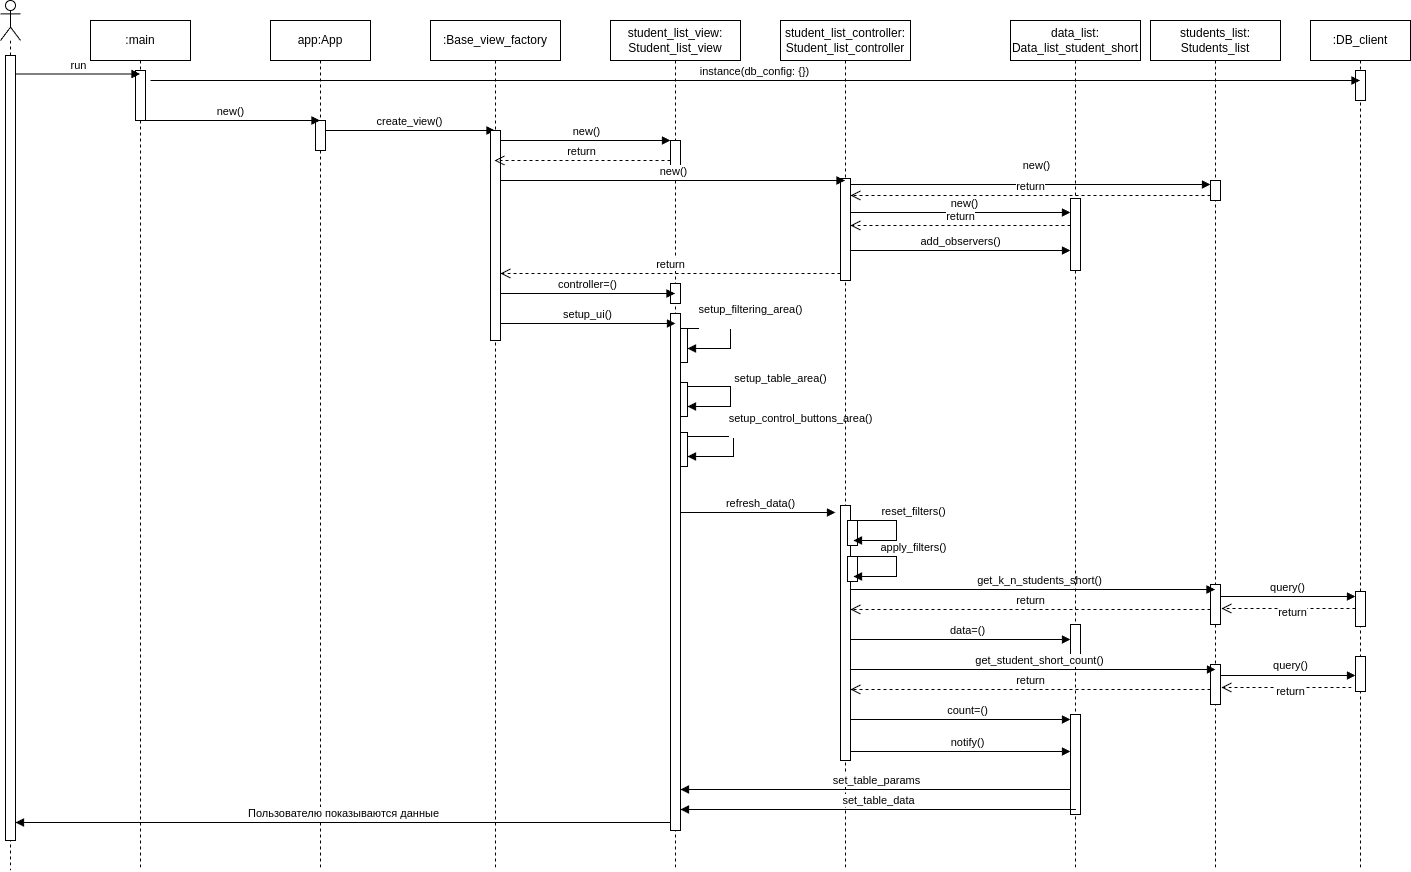

The diagram above was exported from draw.io. Its source (the exported page's mxGraphModel, read from the mxfile embedded in the PNG):
<mxGraphModel dx="2049" dy="1126" grid="1" gridSize="10" guides="1" tooltips="1" connect="1" arrows="1" fold="1" page="1" pageScale="1" pageWidth="850" pageHeight="1100" math="0" shadow="0">
  <root>
    <mxCell id="0" />
    <mxCell id="1" parent="0" />
    <mxCell id="2" value=":main" style="shape=umlLifeline;perimeter=lifelinePerimeter;whiteSpace=wrap;html=1;container=1;dropTarget=0;collapsible=0;recursiveResize=0;outlineConnect=0;portConstraint=eastwest;newEdgeStyle={&quot;curved&quot;:0,&quot;rounded&quot;:0};" vertex="1" parent="1">
      <mxGeometry x="110" y="500" width="100" height="850" as="geometry" />
    </mxCell>
    <mxCell id="3" value="" style="html=1;points=[[0,0,0,0,5],[0,1,0,0,-5],[1,0,0,0,5],[1,1,0,0,-5]];perimeter=orthogonalPerimeter;outlineConnect=0;targetShapes=umlLifeline;portConstraint=eastwest;newEdgeStyle={&quot;curved&quot;:0,&quot;rounded&quot;:0};" vertex="1" parent="2">
      <mxGeometry x="45" y="50" width="10" height="50" as="geometry" />
    </mxCell>
    <mxCell id="4" value=":DB_client" style="shape=umlLifeline;perimeter=lifelinePerimeter;whiteSpace=wrap;html=1;container=1;dropTarget=0;collapsible=0;recursiveResize=0;outlineConnect=0;portConstraint=eastwest;newEdgeStyle={&quot;curved&quot;:0,&quot;rounded&quot;:0};" vertex="1" parent="1">
      <mxGeometry x="1330" y="500" width="100" height="850" as="geometry" />
    </mxCell>
    <mxCell id="5" value="" style="html=1;points=[[0,0,0,0,5],[0,1,0,0,-5],[1,0,0,0,5],[1,1,0,0,-5]];perimeter=orthogonalPerimeter;outlineConnect=0;targetShapes=umlLifeline;portConstraint=eastwest;newEdgeStyle={&quot;curved&quot;:0,&quot;rounded&quot;:0};" vertex="1" parent="4">
      <mxGeometry x="45" y="50" width="10" height="30" as="geometry" />
    </mxCell>
    <mxCell id="6" value="" style="html=1;points=[[0,0,0,0,5],[0,1,0,0,-5],[1,0,0,0,5],[1,1,0,0,-5]];perimeter=orthogonalPerimeter;outlineConnect=0;targetShapes=umlLifeline;portConstraint=eastwest;newEdgeStyle={&quot;curved&quot;:0,&quot;rounded&quot;:0};" vertex="1" parent="4">
      <mxGeometry x="45" y="571" width="10" height="35" as="geometry" />
    </mxCell>
    <mxCell id="7" value="instance(db_config: {})" style="html=1;verticalAlign=bottom;endArrow=block;curved=0;rounded=0;" edge="1" target="4" parent="1">
      <mxGeometry width="80" relative="1" as="geometry">
        <mxPoint x="170" y="560" as="sourcePoint" />
        <mxPoint x="250" y="560" as="targetPoint" />
      </mxGeometry>
    </mxCell>
    <mxCell id="8" value="app:App" style="shape=umlLifeline;perimeter=lifelinePerimeter;whiteSpace=wrap;html=1;container=1;dropTarget=0;collapsible=0;recursiveResize=0;outlineConnect=0;portConstraint=eastwest;newEdgeStyle={&quot;curved&quot;:0,&quot;rounded&quot;:0};" vertex="1" parent="1">
      <mxGeometry x="290" y="500" width="100" height="850" as="geometry" />
    </mxCell>
    <mxCell id="9" value="" style="html=1;points=[[0,0,0,0,5],[0,1,0,0,-5],[1,0,0,0,5],[1,1,0,0,-5]];perimeter=orthogonalPerimeter;outlineConnect=0;targetShapes=umlLifeline;portConstraint=eastwest;newEdgeStyle={&quot;curved&quot;:0,&quot;rounded&quot;:0};" vertex="1" parent="8">
      <mxGeometry x="45" y="100" width="10" height="30" as="geometry" />
    </mxCell>
    <mxCell id="10" value="new()" style="html=1;verticalAlign=bottom;endArrow=block;curved=0;rounded=0;" edge="1" parent="1">
      <mxGeometry x="0.0028" width="80" relative="1" as="geometry">
        <mxPoint x="160" y="600" as="sourcePoint" />
        <mxPoint x="339.5" y="600" as="targetPoint" />
        <mxPoint as="offset" />
      </mxGeometry>
    </mxCell>
    <mxCell id="11" value="student_list_view:&lt;br&gt;Student_list_view" style="shape=umlLifeline;perimeter=lifelinePerimeter;whiteSpace=wrap;html=1;container=1;dropTarget=0;collapsible=0;recursiveResize=0;outlineConnect=0;portConstraint=eastwest;newEdgeStyle={&quot;curved&quot;:0,&quot;rounded&quot;:0};" vertex="1" parent="1">
      <mxGeometry x="630" y="500" width="130" height="850" as="geometry" />
    </mxCell>
    <mxCell id="12" value="" style="html=1;points=[[0,0,0,0,5],[0,1,0,0,-5],[1,0,0,0,5],[1,1,0,0,-5]];perimeter=orthogonalPerimeter;outlineConnect=0;targetShapes=umlLifeline;portConstraint=eastwest;newEdgeStyle={&quot;curved&quot;:0,&quot;rounded&quot;:0};" vertex="1" parent="11">
      <mxGeometry x="60" y="120" width="10" height="30" as="geometry" />
    </mxCell>
    <mxCell id="13" value="" style="html=1;points=[[0,0,0,0,5],[0,1,0,0,-5],[1,0,0,0,5],[1,1,0,0,-5]];perimeter=orthogonalPerimeter;outlineConnect=0;targetShapes=umlLifeline;portConstraint=eastwest;newEdgeStyle={&quot;curved&quot;:0,&quot;rounded&quot;:0};" vertex="1" parent="11">
      <mxGeometry x="67" y="308" width="10" height="34" as="geometry" />
    </mxCell>
    <mxCell id="14" value="" style="html=1;points=[[0,0,0,0,5],[0,1,0,0,-5],[1,0,0,0,5],[1,1,0,0,-5]];perimeter=orthogonalPerimeter;outlineConnect=0;targetShapes=umlLifeline;portConstraint=eastwest;newEdgeStyle={&quot;curved&quot;:0,&quot;rounded&quot;:0};" vertex="1" parent="11">
      <mxGeometry x="67" y="362" width="10" height="34" as="geometry" />
    </mxCell>
    <mxCell id="15" value="setup_table_area()&lt;div&gt;&lt;br&gt;&lt;/div&gt;" style="html=1;verticalAlign=bottom;endArrow=block;curved=0;rounded=0;" edge="1" parent="11" target="14">
      <mxGeometry x="0.0755" y="50" width="80" relative="1" as="geometry">
        <mxPoint x="77" y="366" as="sourcePoint" />
        <mxPoint x="157" y="366" as="targetPoint" />
        <Array as="points">
          <mxPoint x="120" y="366" />
          <mxPoint x="120" y="386" />
        </Array>
        <mxPoint as="offset" />
      </mxGeometry>
    </mxCell>
    <mxCell id="16" value="" style="html=1;points=[[0,0,0,0,5],[0,1,0,0,-5],[1,0,0,0,5],[1,1,0,0,-5]];perimeter=orthogonalPerimeter;outlineConnect=0;targetShapes=umlLifeline;portConstraint=eastwest;newEdgeStyle={&quot;curved&quot;:0,&quot;rounded&quot;:0};" vertex="1" parent="11">
      <mxGeometry x="67" y="412" width="10" height="34" as="geometry" />
    </mxCell>
    <mxCell id="17" value="setup_control_buttons_area()&lt;div&gt;&lt;br&gt;&lt;/div&gt;" style="html=1;verticalAlign=bottom;endArrow=block;curved=0;rounded=0;" edge="1" parent="11" source="16" target="16">
      <mxGeometry x="-0.1071" y="67" width="80" relative="1" as="geometry">
        <mxPoint x="80" y="416" as="sourcePoint" />
        <mxPoint x="160" y="416" as="targetPoint" />
        <Array as="points">
          <mxPoint x="123" y="416" />
          <mxPoint x="123" y="436" />
        </Array>
        <mxPoint as="offset" />
      </mxGeometry>
    </mxCell>
    <mxCell id="18" value="" style="html=1;points=[[0,0,0,0,5],[0,1,0,0,-5],[1,0,0,0,5],[1,1,0,0,-5]];perimeter=orthogonalPerimeter;outlineConnect=0;targetShapes=umlLifeline;portConstraint=eastwest;newEdgeStyle={&quot;curved&quot;:0,&quot;rounded&quot;:0};" vertex="1" parent="11">
      <mxGeometry x="60" y="263" width="10" height="20" as="geometry" />
    </mxCell>
    <mxCell id="19" value="" style="html=1;points=[[0,0,0,0,5],[0,1,0,0,-5],[1,0,0,0,5],[1,1,0,0,-5]];perimeter=orthogonalPerimeter;outlineConnect=0;targetShapes=umlLifeline;portConstraint=eastwest;newEdgeStyle={&quot;curved&quot;:0,&quot;rounded&quot;:0};" vertex="1" parent="11">
      <mxGeometry x="60" y="293" width="10" height="517" as="geometry" />
    </mxCell>
    <mxCell id="20" value="student_list_controller:&lt;br&gt;Student_list_controller" style="shape=umlLifeline;perimeter=lifelinePerimeter;whiteSpace=wrap;html=1;container=1;dropTarget=0;collapsible=0;recursiveResize=0;outlineConnect=0;portConstraint=eastwest;newEdgeStyle={&quot;curved&quot;:0,&quot;rounded&quot;:0};" vertex="1" parent="1">
      <mxGeometry x="800" y="500" width="130" height="850" as="geometry" />
    </mxCell>
    <mxCell id="21" value="" style="html=1;points=[[0,0,0,0,5],[0,1,0,0,-5],[1,0,0,0,5],[1,1,0,0,-5]];perimeter=orthogonalPerimeter;outlineConnect=0;targetShapes=umlLifeline;portConstraint=eastwest;newEdgeStyle={&quot;curved&quot;:0,&quot;rounded&quot;:0};" vertex="1" parent="20">
      <mxGeometry x="60" y="485" width="10" height="255" as="geometry" />
    </mxCell>
    <mxCell id="22" value="" style="html=1;points=[[0,0,0,0,5],[0,1,0,0,-5],[1,0,0,0,5],[1,1,0,0,-5]];perimeter=orthogonalPerimeter;outlineConnect=0;targetShapes=umlLifeline;portConstraint=eastwest;newEdgeStyle={&quot;curved&quot;:0,&quot;rounded&quot;:0};" vertex="1" parent="20">
      <mxGeometry x="60" y="158" width="10" height="102" as="geometry" />
    </mxCell>
    <mxCell id="23" value="" style="html=1;points=[[0,0,0,0,5],[0,1,0,0,-5],[1,0,0,0,5],[1,1,0,0,-5]];perimeter=orthogonalPerimeter;outlineConnect=0;targetShapes=umlLifeline;portConstraint=eastwest;newEdgeStyle={&quot;curved&quot;:0,&quot;rounded&quot;:0};" vertex="1" parent="20">
      <mxGeometry x="67" y="500" width="10" height="25" as="geometry" />
    </mxCell>
    <mxCell id="24" value="create_view()" style="html=1;verticalAlign=bottom;endArrow=block;curved=0;rounded=0;" edge="1" target="58" parent="1">
      <mxGeometry x="0.0028" width="80" relative="1" as="geometry">
        <mxPoint x="345" y="610" as="sourcePoint" />
        <mxPoint x="475" y="610" as="targetPoint" />
        <mxPoint as="offset" />
      </mxGeometry>
    </mxCell>
    <mxCell id="25" value="refresh_data()" style="html=1;verticalAlign=bottom;endArrow=block;curved=0;rounded=0;" edge="1" parent="1">
      <mxGeometry x="0.0323" width="80" relative="1" as="geometry">
        <mxPoint x="700" y="992" as="sourcePoint" />
        <mxPoint x="855" y="992" as="targetPoint" />
        <mxPoint as="offset" />
      </mxGeometry>
    </mxCell>
    <mxCell id="26" value="students_list:&lt;br&gt;Students_list" style="shape=umlLifeline;perimeter=lifelinePerimeter;whiteSpace=wrap;html=1;container=1;dropTarget=0;collapsible=0;recursiveResize=0;outlineConnect=0;portConstraint=eastwest;newEdgeStyle={&quot;curved&quot;:0,&quot;rounded&quot;:0};" vertex="1" parent="1">
      <mxGeometry x="1170" y="500" width="130" height="850" as="geometry" />
    </mxCell>
    <mxCell id="27" value="" style="html=1;points=[[0,0,0,0,5],[0,1,0,0,-5],[1,0,0,0,5],[1,1,0,0,-5]];perimeter=orthogonalPerimeter;outlineConnect=0;targetShapes=umlLifeline;portConstraint=eastwest;newEdgeStyle={&quot;curved&quot;:0,&quot;rounded&quot;:0};" vertex="1" parent="26">
      <mxGeometry x="60" y="564" width="10" height="40" as="geometry" />
    </mxCell>
    <mxCell id="28" value="" style="html=1;points=[[0,0,0,0,5],[0,1,0,0,-5],[1,0,0,0,5],[1,1,0,0,-5]];perimeter=orthogonalPerimeter;outlineConnect=0;targetShapes=umlLifeline;portConstraint=eastwest;newEdgeStyle={&quot;curved&quot;:0,&quot;rounded&quot;:0};" vertex="1" parent="26">
      <mxGeometry x="60" y="160" width="10" height="20" as="geometry" />
    </mxCell>
    <mxCell id="29" value="" style="html=1;points=[[0,0,0,0,5],[0,1,0,0,-5],[1,0,0,0,5],[1,1,0,0,-5]];perimeter=orthogonalPerimeter;outlineConnect=0;targetShapes=umlLifeline;portConstraint=eastwest;newEdgeStyle={&quot;curved&quot;:0,&quot;rounded&quot;:0};" vertex="1" parent="26">
      <mxGeometry x="60" y="644" width="10" height="40" as="geometry" />
    </mxCell>
    <mxCell id="30" value="new()" style="html=1;verticalAlign=bottom;endArrow=block;curved=0;rounded=0;" edge="1" parent="1">
      <mxGeometry x="0.0356" y="10" width="80" relative="1" as="geometry">
        <mxPoint x="870" y="664" as="sourcePoint" />
        <mxPoint x="1230" y="664" as="targetPoint" />
        <mxPoint as="offset" />
      </mxGeometry>
    </mxCell>
    <mxCell id="31" value="get_k_n_students_short()" style="html=1;verticalAlign=bottom;endArrow=block;curved=0;rounded=0;" edge="1" parent="1">
      <mxGeometry x="0.0323" width="80" relative="1" as="geometry">
        <mxPoint x="870" y="1069" as="sourcePoint" />
        <mxPoint x="1234.5" y="1068.9999999999998" as="targetPoint" />
        <mxPoint as="offset" />
      </mxGeometry>
    </mxCell>
    <mxCell id="32" value="data_list:&lt;br&gt;Data_list_student_short" style="shape=umlLifeline;perimeter=lifelinePerimeter;whiteSpace=wrap;html=1;container=1;dropTarget=0;collapsible=0;recursiveResize=0;outlineConnect=0;portConstraint=eastwest;newEdgeStyle={&quot;curved&quot;:0,&quot;rounded&quot;:0};" vertex="1" parent="1">
      <mxGeometry x="1030" y="500" width="130" height="850" as="geometry" />
    </mxCell>
    <mxCell id="33" value="" style="html=1;points=[[0,0,0,0,5],[0,1,0,0,-5],[1,0,0,0,5],[1,1,0,0,-5]];perimeter=orthogonalPerimeter;outlineConnect=0;targetShapes=umlLifeline;portConstraint=eastwest;newEdgeStyle={&quot;curved&quot;:0,&quot;rounded&quot;:0};" vertex="1" parent="32">
      <mxGeometry x="60" y="604" width="10" height="30" as="geometry" />
    </mxCell>
    <mxCell id="34" value="" style="html=1;points=[[0,0,0,0,5],[0,1,0,0,-5],[1,0,0,0,5],[1,1,0,0,-5]];perimeter=orthogonalPerimeter;outlineConnect=0;targetShapes=umlLifeline;portConstraint=eastwest;newEdgeStyle={&quot;curved&quot;:0,&quot;rounded&quot;:0};" vertex="1" parent="32">
      <mxGeometry x="60" y="178" width="10" height="72" as="geometry" />
    </mxCell>
    <mxCell id="35" value="" style="html=1;points=[[0,0,0,0,5],[0,1,0,0,-5],[1,0,0,0,5],[1,1,0,0,-5]];perimeter=orthogonalPerimeter;outlineConnect=0;targetShapes=umlLifeline;portConstraint=eastwest;newEdgeStyle={&quot;curved&quot;:0,&quot;rounded&quot;:0};" vertex="1" parent="32">
      <mxGeometry x="60" y="694" width="10" height="100" as="geometry" />
    </mxCell>
    <mxCell id="36" value="return" style="html=1;verticalAlign=bottom;endArrow=open;dashed=1;endSize=8;curved=0;rounded=0;" edge="1" parent="1">
      <mxGeometry relative="1" as="geometry">
        <mxPoint x="1230" y="1089" as="sourcePoint" />
        <mxPoint x="870" y="1089" as="targetPoint" />
      </mxGeometry>
    </mxCell>
    <mxCell id="37" value="data=()" style="html=1;verticalAlign=bottom;endArrow=block;curved=0;rounded=0;" edge="1" target="33" parent="1">
      <mxGeometry x="0.0667" width="80" relative="1" as="geometry">
        <mxPoint x="870" y="1119" as="sourcePoint" />
        <mxPoint x="1235" y="1119" as="targetPoint" />
        <mxPoint as="offset" />
      </mxGeometry>
    </mxCell>
    <mxCell id="38" value="get_student_short_count()" style="html=1;verticalAlign=bottom;endArrow=block;curved=0;rounded=0;" edge="1" parent="1">
      <mxGeometry x="0.0323" width="80" relative="1" as="geometry">
        <mxPoint x="870" y="1149" as="sourcePoint" />
        <mxPoint x="1235" y="1149" as="targetPoint" />
        <mxPoint as="offset" />
      </mxGeometry>
    </mxCell>
    <mxCell id="39" value="return" style="html=1;verticalAlign=bottom;endArrow=open;dashed=1;endSize=8;curved=0;rounded=0;" edge="1" parent="1">
      <mxGeometry relative="1" as="geometry">
        <mxPoint x="1230" y="1169" as="sourcePoint" />
        <mxPoint x="870" y="1169" as="targetPoint" />
        <Array as="points">
          <mxPoint x="1070" y="1169" />
        </Array>
      </mxGeometry>
    </mxCell>
    <mxCell id="40" value="count=()" style="html=1;verticalAlign=bottom;endArrow=block;curved=0;rounded=0;" edge="1" parent="1">
      <mxGeometry x="0.0667" width="80" relative="1" as="geometry">
        <mxPoint x="870" y="1199" as="sourcePoint" />
        <mxPoint x="1090" y="1199" as="targetPoint" />
        <mxPoint as="offset" />
      </mxGeometry>
    </mxCell>
    <mxCell id="41" value="notify()" style="html=1;verticalAlign=bottom;endArrow=block;curved=0;rounded=0;" edge="1" parent="1">
      <mxGeometry x="0.0667" width="80" relative="1" as="geometry">
        <mxPoint x="870" y="1231" as="sourcePoint" />
        <mxPoint x="1090" y="1231" as="targetPoint" />
        <mxPoint as="offset" />
      </mxGeometry>
    </mxCell>
    <mxCell id="42" value="set_table_params" style="html=1;verticalAlign=bottom;endArrow=block;curved=0;rounded=0;" edge="1" parent="1">
      <mxGeometry width="80" relative="1" as="geometry">
        <mxPoint x="1090" y="1269" as="sourcePoint" />
        <mxPoint x="700" y="1269" as="targetPoint" />
      </mxGeometry>
    </mxCell>
    <mxCell id="43" value="set_table_data" style="html=1;verticalAlign=bottom;endArrow=block;curved=0;rounded=0;" edge="1" parent="1">
      <mxGeometry width="80" relative="1" as="geometry">
        <mxPoint x="1095.37" y="1289" as="sourcePoint" />
        <mxPoint x="700.0004347826087" y="1289" as="targetPoint" />
      </mxGeometry>
    </mxCell>
    <mxCell id="44" value="query()" style="html=1;verticalAlign=bottom;endArrow=block;curved=0;rounded=0;entryX=0;entryY=0;entryDx=0;entryDy=5;entryPerimeter=0;" edge="1" target="6" parent="1">
      <mxGeometry width="80" relative="1" as="geometry">
        <mxPoint x="1240" y="1076" as="sourcePoint" />
        <mxPoint x="1370" y="1076" as="targetPoint" />
      </mxGeometry>
    </mxCell>
    <mxCell id="45" value="return" style="html=1;verticalAlign=bottom;endArrow=open;dashed=1;endSize=8;curved=0;rounded=0;" edge="1" source="6" parent="1">
      <mxGeometry x="-0.0615" y="13" relative="1" as="geometry">
        <mxPoint x="1371" y="1088" as="sourcePoint" />
        <mxPoint x="1241" y="1088" as="targetPoint" />
        <mxPoint as="offset" />
      </mxGeometry>
    </mxCell>
    <mxCell id="46" value="query()" style="html=1;verticalAlign=bottom;endArrow=block;curved=0;rounded=0;" edge="1" source="56" parent="1">
      <mxGeometry x="1" y="70" width="80" relative="1" as="geometry">
        <mxPoint x="1240" y="1155" as="sourcePoint" />
        <mxPoint x="1380" y="1155" as="targetPoint" />
        <mxPoint y="-1" as="offset" />
      </mxGeometry>
    </mxCell>
    <mxCell id="47" value="return" style="html=1;verticalAlign=bottom;endArrow=open;dashed=1;endSize=8;curved=0;rounded=0;" edge="1" parent="1">
      <mxGeometry x="-0.0615" y="13" relative="1" as="geometry">
        <mxPoint x="1371" y="1167" as="sourcePoint" />
        <mxPoint x="1241" y="1167" as="targetPoint" />
        <mxPoint as="offset" />
      </mxGeometry>
    </mxCell>
    <mxCell id="48" value="" style="shape=umlLifeline;perimeter=lifelinePerimeter;whiteSpace=wrap;html=1;container=1;dropTarget=0;collapsible=0;recursiveResize=0;outlineConnect=0;portConstraint=eastwest;newEdgeStyle={&quot;curved&quot;:0,&quot;rounded&quot;:0};participant=umlActor;" vertex="1" parent="1">
      <mxGeometry x="20" y="480" width="20" height="870" as="geometry" />
    </mxCell>
    <mxCell id="49" value="" style="html=1;points=[[0,0,0,0,5],[0,1,0,0,-5],[1,0,0,0,5],[1,1,0,0,-5]];perimeter=orthogonalPerimeter;outlineConnect=0;targetShapes=umlLifeline;portConstraint=eastwest;newEdgeStyle={&quot;curved&quot;:0,&quot;rounded&quot;:0};" vertex="1" parent="48">
      <mxGeometry x="5" y="55" width="10" height="785" as="geometry" />
    </mxCell>
    <mxCell id="50" value="run" style="html=1;verticalAlign=bottom;endArrow=block;curved=0;rounded=0;" edge="1" parent="1">
      <mxGeometry width="80" relative="1" as="geometry">
        <mxPoint x="35" y="553.5" as="sourcePoint" />
        <mxPoint x="159.50000000000023" y="553.5" as="targetPoint" />
      </mxGeometry>
    </mxCell>
    <mxCell id="51" value="setup_filtering_area()&lt;div&gt;&lt;br&gt;&lt;/div&gt;" style="html=1;verticalAlign=bottom;endArrow=block;curved=0;rounded=0;" edge="1" parent="1">
      <mxGeometry x="-0.1509" y="20" width="80" relative="1" as="geometry">
        <mxPoint x="707" y="808" as="sourcePoint" />
        <mxPoint x="707" y="828" as="targetPoint" />
        <Array as="points">
          <mxPoint x="750" y="808" />
          <mxPoint x="750" y="828" />
        </Array>
        <mxPoint as="offset" />
      </mxGeometry>
    </mxCell>
    <mxCell id="52" value="return" style="html=1;verticalAlign=bottom;endArrow=open;dashed=1;endSize=8;curved=0;rounded=0;" edge="1" parent="1">
      <mxGeometry relative="1" as="geometry">
        <mxPoint x="1230" y="675" as="sourcePoint" />
        <mxPoint x="870" y="675" as="targetPoint" />
      </mxGeometry>
    </mxCell>
    <mxCell id="53" value="new()" style="html=1;verticalAlign=bottom;endArrow=block;curved=0;rounded=0;" edge="1" parent="1">
      <mxGeometry x="0.0435" width="80" relative="1" as="geometry">
        <mxPoint x="870" y="692" as="sourcePoint" />
        <mxPoint x="1090" y="692" as="targetPoint" />
        <mxPoint as="offset" />
      </mxGeometry>
    </mxCell>
    <mxCell id="54" value="return" style="html=1;verticalAlign=bottom;endArrow=open;dashed=1;endSize=8;curved=0;rounded=0;" edge="1" parent="1">
      <mxGeometry relative="1" as="geometry">
        <mxPoint x="1090" y="705" as="sourcePoint" />
        <mxPoint x="870" y="705" as="targetPoint" />
      </mxGeometry>
    </mxCell>
    <mxCell id="55" value="" style="html=1;verticalAlign=bottom;endArrow=block;curved=0;rounded=0;" edge="1" target="56" parent="1">
      <mxGeometry width="80" relative="1" as="geometry">
        <mxPoint x="1240" y="1155" as="sourcePoint" />
        <mxPoint x="1380" y="1155" as="targetPoint" />
      </mxGeometry>
    </mxCell>
    <mxCell id="56" value="" style="html=1;points=[[0,0,0,0,5],[0,1,0,0,-5],[1,0,0,0,5],[1,1,0,0,-5]];perimeter=orthogonalPerimeter;outlineConnect=0;targetShapes=umlLifeline;portConstraint=eastwest;newEdgeStyle={&quot;curved&quot;:0,&quot;rounded&quot;:0};" vertex="1" parent="1">
      <mxGeometry x="1375" y="1136" width="10" height="35" as="geometry" />
    </mxCell>
    <mxCell id="57" value="Пользователю показываются данные" style="html=1;verticalAlign=bottom;endArrow=block;curved=0;rounded=0;" edge="1" parent="1">
      <mxGeometry width="80" relative="1" as="geometry">
        <mxPoint x="690.0699999999999" y="1302" as="sourcePoint" />
        <mxPoint x="35" y="1302" as="targetPoint" />
      </mxGeometry>
    </mxCell>
    <mxCell id="58" value=":Base_view_factory" style="shape=umlLifeline;perimeter=lifelinePerimeter;whiteSpace=wrap;html=1;container=1;dropTarget=0;collapsible=0;recursiveResize=0;outlineConnect=0;portConstraint=eastwest;newEdgeStyle={&quot;curved&quot;:0,&quot;rounded&quot;:0};" vertex="1" parent="1">
      <mxGeometry x="450" y="500" width="130" height="850" as="geometry" />
    </mxCell>
    <mxCell id="59" value="" style="html=1;points=[[0,0,0,0,5],[0,1,0,0,-5],[1,0,0,0,5],[1,1,0,0,-5]];perimeter=orthogonalPerimeter;outlineConnect=0;targetShapes=umlLifeline;portConstraint=eastwest;newEdgeStyle={&quot;curved&quot;:0,&quot;rounded&quot;:0};" vertex="1" parent="58">
      <mxGeometry x="60" y="110" width="10" height="210" as="geometry" />
    </mxCell>
    <mxCell id="60" value="new()" style="html=1;verticalAlign=bottom;endArrow=block;curved=0;rounded=0;" edge="1" parent="1">
      <mxGeometry x="0.0028" width="80" relative="1" as="geometry">
        <mxPoint x="520" y="620" as="sourcePoint" />
        <mxPoint x="690" y="620" as="targetPoint" />
        <mxPoint as="offset" />
      </mxGeometry>
    </mxCell>
    <mxCell id="61" value="return" style="html=1;verticalAlign=bottom;endArrow=open;dashed=1;endSize=8;curved=0;rounded=0;" edge="1" target="58" parent="1">
      <mxGeometry relative="1" as="geometry">
        <mxPoint x="690" y="640" as="sourcePoint" />
        <mxPoint x="610" y="640" as="targetPoint" />
      </mxGeometry>
    </mxCell>
    <mxCell id="62" value="new()" style="html=1;verticalAlign=bottom;endArrow=block;curved=0;rounded=0;" edge="1" target="20" parent="1">
      <mxGeometry x="0.0028" width="80" relative="1" as="geometry">
        <mxPoint x="520" y="660" as="sourcePoint" />
        <mxPoint x="690" y="660" as="targetPoint" />
        <mxPoint as="offset" />
      </mxGeometry>
    </mxCell>
    <mxCell id="63" value="return" style="html=1;verticalAlign=bottom;endArrow=open;dashed=1;endSize=8;curved=0;rounded=0;" edge="1" parent="1">
      <mxGeometry relative="1" as="geometry">
        <mxPoint x="860" y="753" as="sourcePoint" />
        <mxPoint x="520" y="753" as="targetPoint" />
      </mxGeometry>
    </mxCell>
    <mxCell id="64" value="controller=()" style="html=1;verticalAlign=bottom;endArrow=block;curved=0;rounded=0;" edge="1" parent="1">
      <mxGeometry width="80" relative="1" as="geometry">
        <mxPoint x="520" y="773" as="sourcePoint" />
        <mxPoint x="694.5000000000005" y="772.9999999999998" as="targetPoint" />
      </mxGeometry>
    </mxCell>
    <mxCell id="65" value="setup_ui()" style="html=1;verticalAlign=bottom;endArrow=block;curved=0;rounded=0;" edge="1" parent="1">
      <mxGeometry width="80" relative="1" as="geometry">
        <mxPoint x="520" y="803" as="sourcePoint" />
        <mxPoint x="695" y="803" as="targetPoint" />
      </mxGeometry>
    </mxCell>
    <mxCell id="66" value="add_observers()" style="html=1;verticalAlign=bottom;endArrow=block;curved=0;rounded=0;" edge="1" target="34" parent="1">
      <mxGeometry width="80" relative="1" as="geometry">
        <mxPoint x="870" y="730" as="sourcePoint" />
        <mxPoint x="950" y="730" as="targetPoint" />
      </mxGeometry>
    </mxCell>
    <mxCell id="67" value="&lt;div&gt;reset_filters()&lt;/div&gt;" style="html=1;verticalAlign=bottom;endArrow=block;curved=0;rounded=0;" edge="1" parent="1">
      <mxGeometry x="-0.1887" y="17" width="80" relative="1" as="geometry">
        <mxPoint x="873" y="1000" as="sourcePoint" />
        <mxPoint x="873" y="1020" as="targetPoint" />
        <Array as="points">
          <mxPoint x="916" y="1000" />
          <mxPoint x="916" y="1020" />
        </Array>
        <mxPoint as="offset" />
      </mxGeometry>
    </mxCell>
    <mxCell id="68" value="" style="html=1;points=[[0,0,0,0,5],[0,1,0,0,-5],[1,0,0,0,5],[1,1,0,0,-5]];perimeter=orthogonalPerimeter;outlineConnect=0;targetShapes=umlLifeline;portConstraint=eastwest;newEdgeStyle={&quot;curved&quot;:0,&quot;rounded&quot;:0};" vertex="1" parent="1">
      <mxGeometry x="867" y="1036" width="10" height="25" as="geometry" />
    </mxCell>
    <mxCell id="69" value="&lt;div&gt;apply_filters()&lt;/div&gt;" style="html=1;verticalAlign=bottom;endArrow=block;curved=0;rounded=0;" edge="1" parent="1">
      <mxGeometry x="-0.1887" y="17" width="80" relative="1" as="geometry">
        <mxPoint x="873" y="1036" as="sourcePoint" />
        <mxPoint x="873" y="1056" as="targetPoint" />
        <Array as="points">
          <mxPoint x="916" y="1036" />
          <mxPoint x="916" y="1056" />
        </Array>
        <mxPoint as="offset" />
      </mxGeometry>
    </mxCell>
  </root>
</mxGraphModel>